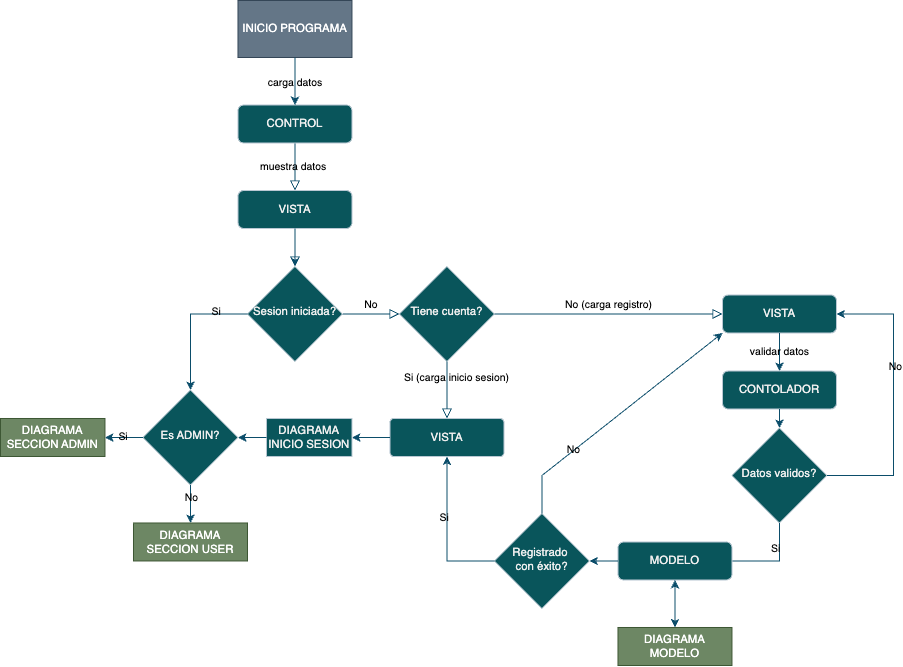

The diagram above was exported from draw.io. Its source (the exported page's mxGraphModel, read from the mxfile embedded in the PNG):
<mxGraphModel dx="1328" dy="1058" grid="1" gridSize="10" guides="1" tooltips="1" connect="1" arrows="1" fold="1" page="0" pageScale="1" pageWidth="827" pageHeight="1169" background="#ffffff" math="0" shadow="0">
  <root>
    <mxCell id="WIyWlLk6GJQsqaUBKTNV-0" />
    <mxCell id="WIyWlLk6GJQsqaUBKTNV-1" parent="WIyWlLk6GJQsqaUBKTNV-0" />
    <mxCell id="WIyWlLk6GJQsqaUBKTNV-2" value="" style="rounded=0;html=1;jettySize=auto;orthogonalLoop=1;fontSize=11;endArrow=block;endFill=0;endSize=8;strokeWidth=1;shadow=0;labelBackgroundColor=none;edgeStyle=orthogonalEdgeStyle;entryX=0.5;entryY=0;entryDx=0;entryDy=0;strokeColor=#0B4D6A;fontColor=default;" parent="WIyWlLk6GJQsqaUBKTNV-1" source="WIyWlLk6GJQsqaUBKTNV-3" target="hfXko-8BAVYHWhiHEeYJ-5" edge="1">
      <mxGeometry relative="1" as="geometry" />
    </mxCell>
    <mxCell id="hfXko-8BAVYHWhiHEeYJ-8" value="muestra datos" style="edgeLabel;html=1;align=center;verticalAlign=middle;resizable=0;points=[];labelBackgroundColor=none;fontColor=#000000;" vertex="1" connectable="0" parent="WIyWlLk6GJQsqaUBKTNV-2">
      <mxGeometry x="-0.05" y="-2" relative="1" as="geometry">
        <mxPoint as="offset" />
      </mxGeometry>
    </mxCell>
    <mxCell id="WIyWlLk6GJQsqaUBKTNV-3" value="CONTROL" style="rounded=1;whiteSpace=wrap;html=1;fontSize=12;glass=0;strokeWidth=1;shadow=0;labelBackgroundColor=none;fillColor=#09555B;strokeColor=#BAC8D3;fontColor=#EEEEEE;" parent="WIyWlLk6GJQsqaUBKTNV-1" vertex="1">
      <mxGeometry x="220" width="120" height="40" as="geometry" />
    </mxCell>
    <mxCell id="WIyWlLk6GJQsqaUBKTNV-5" value="No" style="edgeStyle=orthogonalEdgeStyle;rounded=0;html=1;jettySize=auto;orthogonalLoop=1;fontSize=11;endArrow=block;endFill=0;endSize=8;strokeWidth=1;shadow=0;labelBackgroundColor=none;entryX=0;entryY=0.5;entryDx=0;entryDy=0;strokeColor=#0B4D6A;fontColor=#000000;" parent="WIyWlLk6GJQsqaUBKTNV-1" source="WIyWlLk6GJQsqaUBKTNV-6" target="hfXko-8BAVYHWhiHEeYJ-2" edge="1">
      <mxGeometry y="10" relative="1" as="geometry">
        <mxPoint as="offset" />
      </mxGeometry>
    </mxCell>
    <mxCell id="WIyWlLk6GJQsqaUBKTNV-6" value="Sesion iniciada?" style="rhombus;whiteSpace=wrap;html=1;shadow=0;fontFamily=Helvetica;fontSize=12;align=center;strokeWidth=1;spacing=6;spacingTop=-4;labelBackgroundColor=none;fillColor=#09555B;strokeColor=#BAC8D3;fontColor=#EEEEEE;" parent="WIyWlLk6GJQsqaUBKTNV-1" vertex="1">
      <mxGeometry x="230" y="170" width="100" height="100" as="geometry" />
    </mxCell>
    <mxCell id="WIyWlLk6GJQsqaUBKTNV-7" value="VISTA" style="rounded=1;whiteSpace=wrap;html=1;fontSize=12;glass=0;strokeWidth=1;shadow=0;arcSize=10;labelBackgroundColor=none;fillColor=#09555B;strokeColor=#BAC8D3;fontColor=#EEEEEE;" parent="WIyWlLk6GJQsqaUBKTNV-1" vertex="1">
      <mxGeometry x="380" y="330" width="120" height="40" as="geometry" />
    </mxCell>
    <mxCell id="hfXko-8BAVYHWhiHEeYJ-0" value="INICIO PROGRAMA" style="rounded=0;whiteSpace=wrap;html=1;labelBackgroundColor=none;fillColor=#647687;strokeColor=#314354;fontColor=#ffffff;" vertex="1" parent="WIyWlLk6GJQsqaUBKTNV-1">
      <mxGeometry x="220" y="-110" width="120" height="60" as="geometry" />
    </mxCell>
    <mxCell id="hfXko-8BAVYHWhiHEeYJ-1" value="carga datos" style="endArrow=classic;html=1;rounded=0;exitX=0.5;exitY=1;exitDx=0;exitDy=0;entryX=0.5;entryY=0;entryDx=0;entryDy=0;labelBackgroundColor=none;strokeColor=#0B4D6A;fontColor=#000000;" edge="1" parent="WIyWlLk6GJQsqaUBKTNV-1" source="hfXko-8BAVYHWhiHEeYJ-0" target="WIyWlLk6GJQsqaUBKTNV-3">
      <mxGeometry x="0.0182" width="50" height="50" relative="1" as="geometry">
        <mxPoint x="450" y="220" as="sourcePoint" />
        <mxPoint x="500" y="170" as="targetPoint" />
        <mxPoint as="offset" />
      </mxGeometry>
    </mxCell>
    <mxCell id="hfXko-8BAVYHWhiHEeYJ-2" value="Tiene cuenta?" style="rhombus;whiteSpace=wrap;html=1;shadow=0;fontFamily=Helvetica;fontSize=12;align=center;strokeWidth=1;spacing=6;spacingTop=-4;labelBackgroundColor=none;fillColor=#09555B;strokeColor=#BAC8D3;fontColor=#EEEEEE;" vertex="1" parent="WIyWlLk6GJQsqaUBKTNV-1">
      <mxGeometry x="390" y="170" width="100" height="100" as="geometry" />
    </mxCell>
    <mxCell id="hfXko-8BAVYHWhiHEeYJ-3" value="Si (carga inicio sesion)&lt;div&gt;&lt;br&gt;&lt;/div&gt;&lt;div&gt;&lt;br&gt;&lt;/div&gt;" style="edgeStyle=orthogonalEdgeStyle;rounded=0;html=1;jettySize=auto;orthogonalLoop=1;fontSize=11;endArrow=block;endFill=0;endSize=8;strokeWidth=1;shadow=0;labelBackgroundColor=none;exitX=0.5;exitY=1;exitDx=0;exitDy=0;entryX=0.5;entryY=0;entryDx=0;entryDy=0;strokeColor=#0B4D6A;fontColor=#000000;" edge="1" parent="WIyWlLk6GJQsqaUBKTNV-1" source="hfXko-8BAVYHWhiHEeYJ-2" target="WIyWlLk6GJQsqaUBKTNV-7">
      <mxGeometry y="10" relative="1" as="geometry">
        <mxPoint as="offset" />
        <mxPoint x="510" y="260" as="sourcePoint" />
        <mxPoint x="490" y="390" as="targetPoint" />
        <Array as="points" />
      </mxGeometry>
    </mxCell>
    <mxCell id="hfXko-8BAVYHWhiHEeYJ-7" value="" style="edgeStyle=orthogonalEdgeStyle;rounded=0;orthogonalLoop=1;jettySize=auto;html=1;labelBackgroundColor=none;strokeColor=#0B4D6A;fontColor=default;" edge="1" parent="WIyWlLk6GJQsqaUBKTNV-1" source="hfXko-8BAVYHWhiHEeYJ-5" target="WIyWlLk6GJQsqaUBKTNV-6">
      <mxGeometry relative="1" as="geometry" />
    </mxCell>
    <mxCell id="hfXko-8BAVYHWhiHEeYJ-5" value="VISTA" style="rounded=1;whiteSpace=wrap;html=1;fontSize=12;glass=0;strokeWidth=1;shadow=0;labelBackgroundColor=none;fillColor=#09555B;strokeColor=#BAC8D3;fontColor=#EEEEEE;" vertex="1" parent="WIyWlLk6GJQsqaUBKTNV-1">
      <mxGeometry x="220" y="90" width="120" height="40" as="geometry" />
    </mxCell>
    <mxCell id="hfXko-8BAVYHWhiHEeYJ-6" value="" style="rounded=0;html=1;jettySize=auto;orthogonalLoop=1;fontSize=11;endArrow=block;endFill=0;endSize=8;strokeWidth=1;shadow=0;labelBackgroundColor=none;edgeStyle=orthogonalEdgeStyle;entryX=0.5;entryY=0;entryDx=0;entryDy=0;strokeColor=#0B4D6A;fontColor=default;" edge="1" parent="WIyWlLk6GJQsqaUBKTNV-1" source="hfXko-8BAVYHWhiHEeYJ-5" target="WIyWlLk6GJQsqaUBKTNV-6">
      <mxGeometry relative="1" as="geometry">
        <mxPoint x="219.5" y="90" as="sourcePoint" />
        <mxPoint x="219.5" y="120" as="targetPoint" />
        <Array as="points" />
      </mxGeometry>
    </mxCell>
    <mxCell id="hfXko-8BAVYHWhiHEeYJ-9" value="No (carga registro)" style="edgeStyle=orthogonalEdgeStyle;rounded=0;html=1;jettySize=auto;orthogonalLoop=1;fontSize=11;endArrow=block;endFill=0;endSize=8;strokeWidth=1;shadow=0;labelBackgroundColor=none;exitX=1;exitY=0.5;exitDx=0;exitDy=0;entryX=0;entryY=0.5;entryDx=0;entryDy=0;strokeColor=#0B4D6A;fontColor=#000000;" edge="1" parent="WIyWlLk6GJQsqaUBKTNV-1" source="hfXko-8BAVYHWhiHEeYJ-2" target="hfXko-8BAVYHWhiHEeYJ-10">
      <mxGeometry y="10" relative="1" as="geometry">
        <mxPoint as="offset" />
        <mxPoint x="550" y="220" as="sourcePoint" />
        <mxPoint x="710" y="220" as="targetPoint" />
      </mxGeometry>
    </mxCell>
    <mxCell id="hfXko-8BAVYHWhiHEeYJ-10" value="VISTA" style="rounded=1;whiteSpace=wrap;html=1;fontSize=12;glass=0;strokeWidth=1;shadow=0;labelBackgroundColor=none;fillColor=#09555B;strokeColor=#BAC8D3;fontColor=#EEEEEE;" vertex="1" parent="WIyWlLk6GJQsqaUBKTNV-1">
      <mxGeometry x="730" y="200" width="120" height="40" as="geometry" />
    </mxCell>
    <mxCell id="hfXko-8BAVYHWhiHEeYJ-12" value="validar datos" style="endArrow=classic;html=1;rounded=0;exitX=0.5;exitY=1;exitDx=0;exitDy=0;entryX=0.5;entryY=0;entryDx=0;entryDy=0;labelBackgroundColor=none;strokeColor=#0B4D6A;fontColor=default;" edge="1" parent="WIyWlLk6GJQsqaUBKTNV-1" source="hfXko-8BAVYHWhiHEeYJ-10" target="hfXko-8BAVYHWhiHEeYJ-14">
      <mxGeometry width="50" height="50" relative="1" as="geometry">
        <mxPoint x="720" y="160" as="sourcePoint" />
        <mxPoint x="790" y="290" as="targetPoint" />
      </mxGeometry>
    </mxCell>
    <mxCell id="hfXko-8BAVYHWhiHEeYJ-13" value="Datos validos?" style="rhombus;whiteSpace=wrap;html=1;shadow=0;fontFamily=Helvetica;fontSize=12;align=center;strokeWidth=1;spacing=6;spacingTop=-4;labelBackgroundColor=none;fillColor=#09555B;strokeColor=#BAC8D3;fontColor=#EEEEEE;" vertex="1" parent="WIyWlLk6GJQsqaUBKTNV-1">
      <mxGeometry x="740" y="340" width="100" height="100" as="geometry" />
    </mxCell>
    <mxCell id="hfXko-8BAVYHWhiHEeYJ-14" value="CONTOLADOR" style="rounded=1;whiteSpace=wrap;html=1;fontSize=12;glass=0;strokeWidth=1;shadow=0;labelBackgroundColor=none;fillColor=#09555B;strokeColor=#BAC8D3;fontColor=#EEEEEE;" vertex="1" parent="WIyWlLk6GJQsqaUBKTNV-1">
      <mxGeometry x="730" y="280" width="120" height="40" as="geometry" />
    </mxCell>
    <mxCell id="hfXko-8BAVYHWhiHEeYJ-15" value="" style="endArrow=classic;html=1;rounded=0;exitX=0.5;exitY=1;exitDx=0;exitDy=0;entryX=0.5;entryY=0;entryDx=0;entryDy=0;labelBackgroundColor=none;strokeColor=#0B4D6A;fontColor=default;" edge="1" parent="WIyWlLk6GJQsqaUBKTNV-1" source="hfXko-8BAVYHWhiHEeYJ-14" target="hfXko-8BAVYHWhiHEeYJ-13">
      <mxGeometry width="50" height="50" relative="1" as="geometry">
        <mxPoint x="800" y="250" as="sourcePoint" />
        <mxPoint x="800" y="280" as="targetPoint" />
      </mxGeometry>
    </mxCell>
    <mxCell id="hfXko-8BAVYHWhiHEeYJ-21" value="" style="endArrow=classic;html=1;rounded=0;exitX=1;exitY=0.5;exitDx=0;exitDy=0;entryX=1;entryY=0.5;entryDx=0;entryDy=0;labelBackgroundColor=none;strokeColor=#0B4D6A;fontColor=default;" edge="1" parent="WIyWlLk6GJQsqaUBKTNV-1" source="hfXko-8BAVYHWhiHEeYJ-13" target="hfXko-8BAVYHWhiHEeYJ-10">
      <mxGeometry width="50" height="50" relative="1" as="geometry">
        <mxPoint x="920" y="390" as="sourcePoint" />
        <mxPoint x="910" y="220" as="targetPoint" />
        <Array as="points">
          <mxPoint x="910" y="390" />
          <mxPoint x="910" y="220" />
        </Array>
      </mxGeometry>
    </mxCell>
    <mxCell id="hfXko-8BAVYHWhiHEeYJ-22" value="No" style="edgeLabel;html=1;align=center;verticalAlign=middle;resizable=0;points=[];labelBackgroundColor=none;fontColor=#000000;" vertex="1" connectable="0" parent="hfXko-8BAVYHWhiHEeYJ-21">
      <mxGeometry x="0.24" y="-2" relative="1" as="geometry">
        <mxPoint as="offset" />
      </mxGeometry>
    </mxCell>
    <mxCell id="hfXko-8BAVYHWhiHEeYJ-24" value="" style="endArrow=classic;html=1;rounded=0;exitX=0.5;exitY=1;exitDx=0;exitDy=0;labelBackgroundColor=none;strokeColor=#0B4D6A;fontColor=default;" edge="1" parent="WIyWlLk6GJQsqaUBKTNV-1" source="hfXko-8BAVYHWhiHEeYJ-13">
      <mxGeometry width="50" height="50" relative="1" as="geometry">
        <mxPoint x="790" y="490" as="sourcePoint" />
        <mxPoint x="720" y="480" as="targetPoint" />
        <Array as="points">
          <mxPoint x="790" y="480" />
        </Array>
      </mxGeometry>
    </mxCell>
    <mxCell id="hfXko-8BAVYHWhiHEeYJ-26" value="Si" style="edgeLabel;html=1;align=center;verticalAlign=middle;resizable=0;points=[];labelBackgroundColor=none;fontColor=#000000;" vertex="1" connectable="0" parent="hfXko-8BAVYHWhiHEeYJ-24">
      <mxGeometry x="-0.5091" y="-4" relative="1" as="geometry">
        <mxPoint as="offset" />
      </mxGeometry>
    </mxCell>
    <mxCell id="hfXko-8BAVYHWhiHEeYJ-25" value="MODELO" style="rounded=1;whiteSpace=wrap;html=1;fontSize=12;glass=0;strokeWidth=1;shadow=0;labelBackgroundColor=none;fillColor=#09555B;strokeColor=#BAC8D3;fontColor=#EEEEEE;" vertex="1" parent="WIyWlLk6GJQsqaUBKTNV-1">
      <mxGeometry x="620" y="460" width="120" height="40" as="geometry" />
    </mxCell>
    <mxCell id="hfXko-8BAVYHWhiHEeYJ-27" value="Registrado&amp;nbsp;&lt;div&gt;con éxito?&lt;/div&gt;" style="rhombus;whiteSpace=wrap;html=1;shadow=0;fontFamily=Helvetica;fontSize=12;align=center;strokeWidth=1;spacing=6;spacingTop=-4;labelBackgroundColor=none;fillColor=#09555B;strokeColor=#BAC8D3;fontColor=#EEEEEE;" vertex="1" parent="WIyWlLk6GJQsqaUBKTNV-1">
      <mxGeometry x="490" y="430" width="100" height="100" as="geometry" />
    </mxCell>
    <mxCell id="hfXko-8BAVYHWhiHEeYJ-29" value="" style="endArrow=classic;html=1;rounded=0;exitX=0;exitY=0.5;exitDx=0;exitDy=0;entryX=1;entryY=0.5;entryDx=0;entryDy=0;labelBackgroundColor=none;strokeColor=#0B4D6A;fontColor=default;" edge="1" parent="WIyWlLk6GJQsqaUBKTNV-1" source="hfXko-8BAVYHWhiHEeYJ-25" target="hfXko-8BAVYHWhiHEeYJ-27">
      <mxGeometry width="50" height="50" relative="1" as="geometry">
        <mxPoint x="490" y="230" as="sourcePoint" />
        <mxPoint x="540" y="180" as="targetPoint" />
      </mxGeometry>
    </mxCell>
    <mxCell id="hfXko-8BAVYHWhiHEeYJ-30" value="" style="endArrow=classic;html=1;rounded=0;exitX=0.5;exitY=0;exitDx=0;exitDy=0;entryX=0;entryY=1;entryDx=0;entryDy=0;labelBackgroundColor=none;strokeColor=#0B4D6A;fontColor=default;" edge="1" parent="WIyWlLk6GJQsqaUBKTNV-1" source="hfXko-8BAVYHWhiHEeYJ-27" target="hfXko-8BAVYHWhiHEeYJ-10">
      <mxGeometry width="50" height="50" relative="1" as="geometry">
        <mxPoint x="490" y="230" as="sourcePoint" />
        <mxPoint x="540" y="330" as="targetPoint" />
        <Array as="points">
          <mxPoint x="540" y="390" />
        </Array>
      </mxGeometry>
    </mxCell>
    <mxCell id="hfXko-8BAVYHWhiHEeYJ-31" value="No" style="edgeLabel;html=1;align=center;verticalAlign=middle;resizable=0;points=[];labelBackgroundColor=none;fontColor=#000000;" vertex="1" connectable="0" parent="hfXko-8BAVYHWhiHEeYJ-30">
      <mxGeometry x="-0.4167" y="1" relative="1" as="geometry">
        <mxPoint as="offset" />
      </mxGeometry>
    </mxCell>
    <mxCell id="hfXko-8BAVYHWhiHEeYJ-32" value="" style="endArrow=classic;html=1;rounded=0;exitX=0;exitY=0.5;exitDx=0;exitDy=0;entryX=0.5;entryY=1;entryDx=0;entryDy=0;labelBackgroundColor=none;strokeColor=#0B4D6A;fontColor=default;" edge="1" parent="WIyWlLk6GJQsqaUBKTNV-1" source="hfXko-8BAVYHWhiHEeYJ-27" target="WIyWlLk6GJQsqaUBKTNV-7">
      <mxGeometry width="50" height="50" relative="1" as="geometry">
        <mxPoint x="490" y="230" as="sourcePoint" />
        <mxPoint x="540" y="180" as="targetPoint" />
        <Array as="points">
          <mxPoint x="440" y="480" />
        </Array>
      </mxGeometry>
    </mxCell>
    <mxCell id="hfXko-8BAVYHWhiHEeYJ-34" value="Si" style="edgeLabel;html=1;align=center;verticalAlign=middle;resizable=0;points=[];labelBackgroundColor=none;fontColor=#000000;" vertex="1" connectable="0" parent="hfXko-8BAVYHWhiHEeYJ-32">
      <mxGeometry x="0.2058" y="3" relative="1" as="geometry">
        <mxPoint as="offset" />
      </mxGeometry>
    </mxCell>
    <mxCell id="hfXko-8BAVYHWhiHEeYJ-35" value="Es ADMIN?" style="rhombus;whiteSpace=wrap;html=1;shadow=0;fontFamily=Helvetica;fontSize=12;align=center;strokeWidth=1;spacing=6;spacingTop=-4;labelBackgroundColor=none;fillColor=#09555B;strokeColor=#BAC8D3;fontColor=#EEEEEE;" vertex="1" parent="WIyWlLk6GJQsqaUBKTNV-1">
      <mxGeometry x="120" y="300" width="100" height="100" as="geometry" />
    </mxCell>
    <mxCell id="hfXko-8BAVYHWhiHEeYJ-38" value="" style="endArrow=classic;html=1;rounded=0;exitX=0.5;exitY=1;exitDx=0;exitDy=0;labelBackgroundColor=none;strokeColor=#0B4D6A;fontColor=default;" edge="1" parent="WIyWlLk6GJQsqaUBKTNV-1" source="hfXko-8BAVYHWhiHEeYJ-35">
      <mxGeometry width="50" height="50" relative="1" as="geometry">
        <mxPoint x="230" y="439.23" as="sourcePoint" />
        <mxPoint x="170" y="440" as="targetPoint" />
      </mxGeometry>
    </mxCell>
    <mxCell id="hfXko-8BAVYHWhiHEeYJ-40" value="No" style="edgeLabel;html=1;align=center;verticalAlign=middle;resizable=0;points=[];labelBackgroundColor=none;fontColor=#000000;" vertex="1" connectable="0" parent="hfXko-8BAVYHWhiHEeYJ-38">
      <mxGeometry x="-0.3615" y="1" relative="1" as="geometry">
        <mxPoint as="offset" />
      </mxGeometry>
    </mxCell>
    <mxCell id="hfXko-8BAVYHWhiHEeYJ-41" value="" style="endArrow=classic;html=1;rounded=0;exitX=0;exitY=0.5;exitDx=0;exitDy=0;labelBackgroundColor=none;strokeColor=#0B4D6A;fontColor=default;" edge="1" parent="WIyWlLk6GJQsqaUBKTNV-1" source="WIyWlLk6GJQsqaUBKTNV-7" target="hfXko-8BAVYHWhiHEeYJ-42">
      <mxGeometry width="50" height="50" relative="1" as="geometry">
        <mxPoint x="360" y="240" as="sourcePoint" />
        <mxPoint x="350" y="350" as="targetPoint" />
      </mxGeometry>
    </mxCell>
    <mxCell id="hfXko-8BAVYHWhiHEeYJ-42" value="DIAGRAMA INICIO SESION" style="rounded=0;whiteSpace=wrap;html=1;labelBackgroundColor=none;fillColor=#09555B;strokeColor=#BAC8D3;fontColor=#EEEEEE;" vertex="1" parent="WIyWlLk6GJQsqaUBKTNV-1">
      <mxGeometry x="250" y="330" width="90" height="40" as="geometry" />
    </mxCell>
    <mxCell id="hfXko-8BAVYHWhiHEeYJ-43" value="" style="endArrow=classic;html=1;rounded=0;entryX=1;entryY=0.5;entryDx=0;entryDy=0;labelBackgroundColor=none;strokeColor=#0B4D6A;fontColor=default;" edge="1" parent="WIyWlLk6GJQsqaUBKTNV-1" source="hfXko-8BAVYHWhiHEeYJ-42" target="hfXko-8BAVYHWhiHEeYJ-35">
      <mxGeometry width="50" height="50" relative="1" as="geometry">
        <mxPoint x="250" y="349.62" as="sourcePoint" />
        <mxPoint x="210" y="349.62" as="targetPoint" />
      </mxGeometry>
    </mxCell>
    <mxCell id="hfXko-8BAVYHWhiHEeYJ-45" value="DIAGRAMA SECCION USER" style="rounded=0;whiteSpace=wrap;html=1;labelBackgroundColor=none;fillColor=#6d8764;strokeColor=#3A5431;fontColor=#ffffff;" vertex="1" parent="WIyWlLk6GJQsqaUBKTNV-1">
      <mxGeometry x="110" y="440" width="120" height="40" as="geometry" />
    </mxCell>
    <mxCell id="hfXko-8BAVYHWhiHEeYJ-46" value="DIAGRAMA SECCION ADMIN" style="rounded=0;whiteSpace=wrap;html=1;labelBackgroundColor=none;fillColor=#6d8764;strokeColor=#3A5431;fontColor=#ffffff;" vertex="1" parent="WIyWlLk6GJQsqaUBKTNV-1">
      <mxGeometry x="-30" y="330" width="110" height="40" as="geometry" />
    </mxCell>
    <mxCell id="hfXko-8BAVYHWhiHEeYJ-50" value="" style="endArrow=classic;html=1;rounded=0;exitX=0;exitY=0.5;exitDx=0;exitDy=0;entryX=1;entryY=0.5;entryDx=0;entryDy=0;labelBackgroundColor=none;strokeColor=#0B4D6A;fontColor=default;" edge="1" parent="WIyWlLk6GJQsqaUBKTNV-1" source="hfXko-8BAVYHWhiHEeYJ-35" target="hfXko-8BAVYHWhiHEeYJ-46">
      <mxGeometry width="50" height="50" relative="1" as="geometry">
        <mxPoint x="290" y="310" as="sourcePoint" />
        <mxPoint x="340" y="260" as="targetPoint" />
      </mxGeometry>
    </mxCell>
    <mxCell id="hfXko-8BAVYHWhiHEeYJ-51" value="Si" style="edgeLabel;html=1;align=center;verticalAlign=middle;resizable=0;points=[];labelBackgroundColor=none;fontColor=#000000;" vertex="1" connectable="0" parent="hfXko-8BAVYHWhiHEeYJ-50">
      <mxGeometry x="0.0808" y="-1" relative="1" as="geometry">
        <mxPoint as="offset" />
      </mxGeometry>
    </mxCell>
    <mxCell id="hfXko-8BAVYHWhiHEeYJ-52" value="" style="endArrow=classic;html=1;rounded=0;exitX=0;exitY=0.5;exitDx=0;exitDy=0;entryX=0.5;entryY=0;entryDx=0;entryDy=0;labelBackgroundColor=none;strokeColor=#0B4D6A;fontColor=default;" edge="1" parent="WIyWlLk6GJQsqaUBKTNV-1" source="WIyWlLk6GJQsqaUBKTNV-6" target="hfXko-8BAVYHWhiHEeYJ-35">
      <mxGeometry width="50" height="50" relative="1" as="geometry">
        <mxPoint x="290" y="310" as="sourcePoint" />
        <mxPoint x="340" y="260" as="targetPoint" />
        <Array as="points">
          <mxPoint x="170" y="220" />
          <mxPoint x="170" y="270" />
        </Array>
      </mxGeometry>
    </mxCell>
    <mxCell id="hfXko-8BAVYHWhiHEeYJ-53" value="Si" style="edgeLabel;html=1;align=center;verticalAlign=middle;resizable=0;points=[];labelBackgroundColor=none;fontColor=#000000;" vertex="1" connectable="0" parent="hfXko-8BAVYHWhiHEeYJ-52">
      <mxGeometry x="-0.5269" y="-2" relative="1" as="geometry">
        <mxPoint as="offset" />
      </mxGeometry>
    </mxCell>
    <mxCell id="hfXko-8BAVYHWhiHEeYJ-54" value="DIAGRAMA MODELO" style="rounded=0;whiteSpace=wrap;html=1;labelBackgroundColor=none;fillColor=#6d8764;strokeColor=#3A5431;fontColor=#ffffff;" vertex="1" parent="WIyWlLk6GJQsqaUBKTNV-1">
      <mxGeometry x="620" y="550" width="120" height="40" as="geometry" />
    </mxCell>
    <mxCell id="hfXko-8BAVYHWhiHEeYJ-56" value="" style="endArrow=classic;startArrow=classic;html=1;rounded=0;exitX=0.5;exitY=0;exitDx=0;exitDy=0;entryX=0.5;entryY=1;entryDx=0;entryDy=0;labelBackgroundColor=none;strokeColor=#0B4D6A;fontColor=default;" edge="1" parent="WIyWlLk6GJQsqaUBKTNV-1" source="hfXko-8BAVYHWhiHEeYJ-54" target="hfXko-8BAVYHWhiHEeYJ-25">
      <mxGeometry width="50" height="50" relative="1" as="geometry">
        <mxPoint x="540" y="280" as="sourcePoint" />
        <mxPoint x="590" y="230" as="targetPoint" />
      </mxGeometry>
    </mxCell>
  </root>
</mxGraphModel>